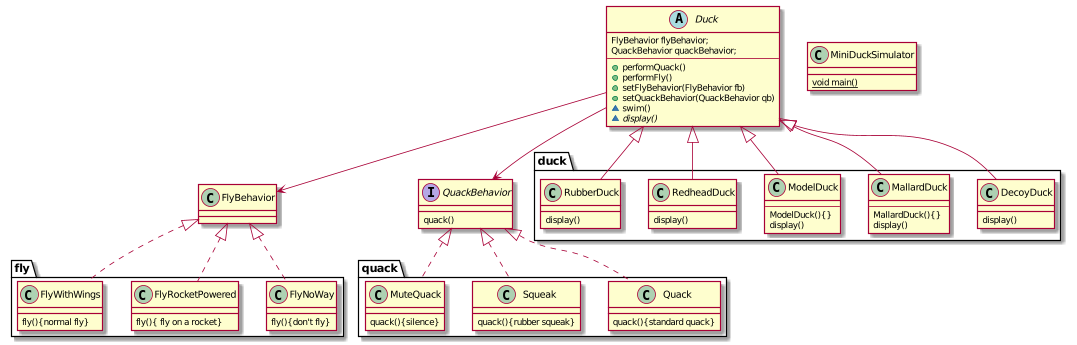

The diagram above was rendered by PlantUML. Its source (embedded in the PNG):
@startuml

 Duck --> FlyBehavior
 Duck --> QuackBehavior
 package fly{
    FlyBehavior <|.. FlyNoWay
    FlyBehavior <|.. FlyRocketPowered
    FlyBehavior <|.. FlyWithWings
 }
 package quack{
    QuackBehavior <|.. Quack
    QuackBehavior <|.. Squeak
    QuackBehavior <|.. MuteQuack
 }
 package duck{
    Duck <|-- DecoyDuck
    Duck <|-- MallardDuck
    Duck <|-- ModelDuck
    Duck <|-- RedheadDuck
    Duck <|-- RubberDuck
 }

 class FlyRocketPowered{
    fly(){ fly on a rocket}
 }

 class FlyWithWings{
    fly(){normal fly}
 }

 class FlyNoWay{
    fly(){don't fly}
 }

 interface QuackBehavior{
    quack()
 }

 class Quack{
    quack(){standard quack}
 }

 class Squeak{
    quack(){rubber squeak}
 }

 class MuteQuack{
    quack(){silence}
 }

 abstract class Duck{
    FlyBehavior flyBehavior;
    QuackBehavior quackBehavior;
    --
    + performQuack()
    + performFly()
    + setFlyBehavior(FlyBehavior fb)
    + setQuackBehavior(QuackBehavior qb)
    ~ swim()
    ~ {abstract} display()
 }

 class MallardDuck{
 --
 MallardDuck(){}
 display()
 }

 class ModelDuck{
 --
 ModelDuck(){}
 display()
 }

 class DecoyDuck{
 display()
 }

 class RedheadDuck{
 display()
 }

 class RubberDuck{
 display()
 }

 class MiniDuckSimulator{
  {static} void main()
 }



@enduml